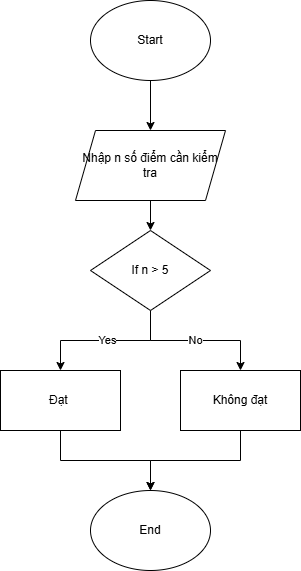

The diagram above was exported from draw.io. Its source (the exported page's mxGraphModel, read from the mxfile embedded in the PNG):
<mxGraphModel dx="1050" dy="557" grid="1" gridSize="10" guides="1" tooltips="1" connect="1" arrows="1" fold="1" page="1" pageScale="1" pageWidth="827" pageHeight="1169" math="0" shadow="0">
  <root>
    <mxCell id="WIyWlLk6GJQsqaUBKTNV-0" />
    <mxCell id="WIyWlLk6GJQsqaUBKTNV-1" parent="WIyWlLk6GJQsqaUBKTNV-0" />
    <mxCell id="igiBZtva4omtHXdJi-kr-3" value="" style="edgeStyle=orthogonalEdgeStyle;rounded=0;orthogonalLoop=1;jettySize=auto;html=1;" edge="1" parent="WIyWlLk6GJQsqaUBKTNV-1" source="igiBZtva4omtHXdJi-kr-0" target="igiBZtva4omtHXdJi-kr-2">
      <mxGeometry relative="1" as="geometry" />
    </mxCell>
    <mxCell id="igiBZtva4omtHXdJi-kr-0" value="Start" style="ellipse;whiteSpace=wrap;html=1;" vertex="1" parent="WIyWlLk6GJQsqaUBKTNV-1">
      <mxGeometry x="330" y="70" width="120" height="80" as="geometry" />
    </mxCell>
    <mxCell id="igiBZtva4omtHXdJi-kr-1" value="End" style="ellipse;whiteSpace=wrap;html=1;" vertex="1" parent="WIyWlLk6GJQsqaUBKTNV-1">
      <mxGeometry x="330" y="560" width="120" height="80" as="geometry" />
    </mxCell>
    <mxCell id="igiBZtva4omtHXdJi-kr-5" value="" style="edgeStyle=orthogonalEdgeStyle;rounded=0;orthogonalLoop=1;jettySize=auto;html=1;" edge="1" parent="WIyWlLk6GJQsqaUBKTNV-1" source="igiBZtva4omtHXdJi-kr-2" target="igiBZtva4omtHXdJi-kr-4">
      <mxGeometry relative="1" as="geometry" />
    </mxCell>
    <mxCell id="igiBZtva4omtHXdJi-kr-2" value="Nhập n số điểm cần kiểm tra" style="shape=parallelogram;perimeter=parallelogramPerimeter;whiteSpace=wrap;html=1;fixedSize=1;" vertex="1" parent="WIyWlLk6GJQsqaUBKTNV-1">
      <mxGeometry x="315" y="200" width="150" height="70" as="geometry" />
    </mxCell>
    <mxCell id="igiBZtva4omtHXdJi-kr-7" value="" style="edgeStyle=orthogonalEdgeStyle;rounded=0;orthogonalLoop=1;jettySize=auto;html=1;" edge="1" parent="WIyWlLk6GJQsqaUBKTNV-1" source="igiBZtva4omtHXdJi-kr-4" target="igiBZtva4omtHXdJi-kr-6">
      <mxGeometry relative="1" as="geometry" />
    </mxCell>
    <mxCell id="igiBZtva4omtHXdJi-kr-10" value="Yes" style="edgeLabel;html=1;align=center;verticalAlign=middle;resizable=0;points=[];" vertex="1" connectable="0" parent="igiBZtva4omtHXdJi-kr-7">
      <mxGeometry x="-0.0107" y="-1" relative="1" as="geometry">
        <mxPoint as="offset" />
      </mxGeometry>
    </mxCell>
    <mxCell id="igiBZtva4omtHXdJi-kr-9" value="" style="edgeStyle=orthogonalEdgeStyle;rounded=0;orthogonalLoop=1;jettySize=auto;html=1;" edge="1" parent="WIyWlLk6GJQsqaUBKTNV-1" source="igiBZtva4omtHXdJi-kr-4" target="igiBZtva4omtHXdJi-kr-8">
      <mxGeometry relative="1" as="geometry" />
    </mxCell>
    <mxCell id="igiBZtva4omtHXdJi-kr-11" value="No" style="edgeLabel;html=1;align=center;verticalAlign=middle;resizable=0;points=[];" vertex="1" connectable="0" parent="igiBZtva4omtHXdJi-kr-9">
      <mxGeometry x="-0.016" y="1" relative="1" as="geometry">
        <mxPoint as="offset" />
      </mxGeometry>
    </mxCell>
    <mxCell id="igiBZtva4omtHXdJi-kr-4" value="If n &amp;gt; 5" style="rhombus;whiteSpace=wrap;html=1;" vertex="1" parent="WIyWlLk6GJQsqaUBKTNV-1">
      <mxGeometry x="330" y="300" width="120" height="80" as="geometry" />
    </mxCell>
    <mxCell id="igiBZtva4omtHXdJi-kr-12" value="" style="edgeStyle=orthogonalEdgeStyle;rounded=0;orthogonalLoop=1;jettySize=auto;html=1;" edge="1" parent="WIyWlLk6GJQsqaUBKTNV-1" source="igiBZtva4omtHXdJi-kr-6" target="igiBZtva4omtHXdJi-kr-1">
      <mxGeometry relative="1" as="geometry" />
    </mxCell>
    <mxCell id="igiBZtva4omtHXdJi-kr-6" value="Đạt&amp;nbsp;" style="whiteSpace=wrap;html=1;" vertex="1" parent="WIyWlLk6GJQsqaUBKTNV-1">
      <mxGeometry x="240" y="440" width="120" height="60" as="geometry" />
    </mxCell>
    <mxCell id="igiBZtva4omtHXdJi-kr-13" value="" style="edgeStyle=orthogonalEdgeStyle;rounded=0;orthogonalLoop=1;jettySize=auto;html=1;" edge="1" parent="WIyWlLk6GJQsqaUBKTNV-1" source="igiBZtva4omtHXdJi-kr-8" target="igiBZtva4omtHXdJi-kr-1">
      <mxGeometry relative="1" as="geometry" />
    </mxCell>
    <mxCell id="igiBZtva4omtHXdJi-kr-8" value="Không đạt" style="whiteSpace=wrap;html=1;" vertex="1" parent="WIyWlLk6GJQsqaUBKTNV-1">
      <mxGeometry x="420" y="440" width="120" height="60" as="geometry" />
    </mxCell>
  </root>
</mxGraphModel>